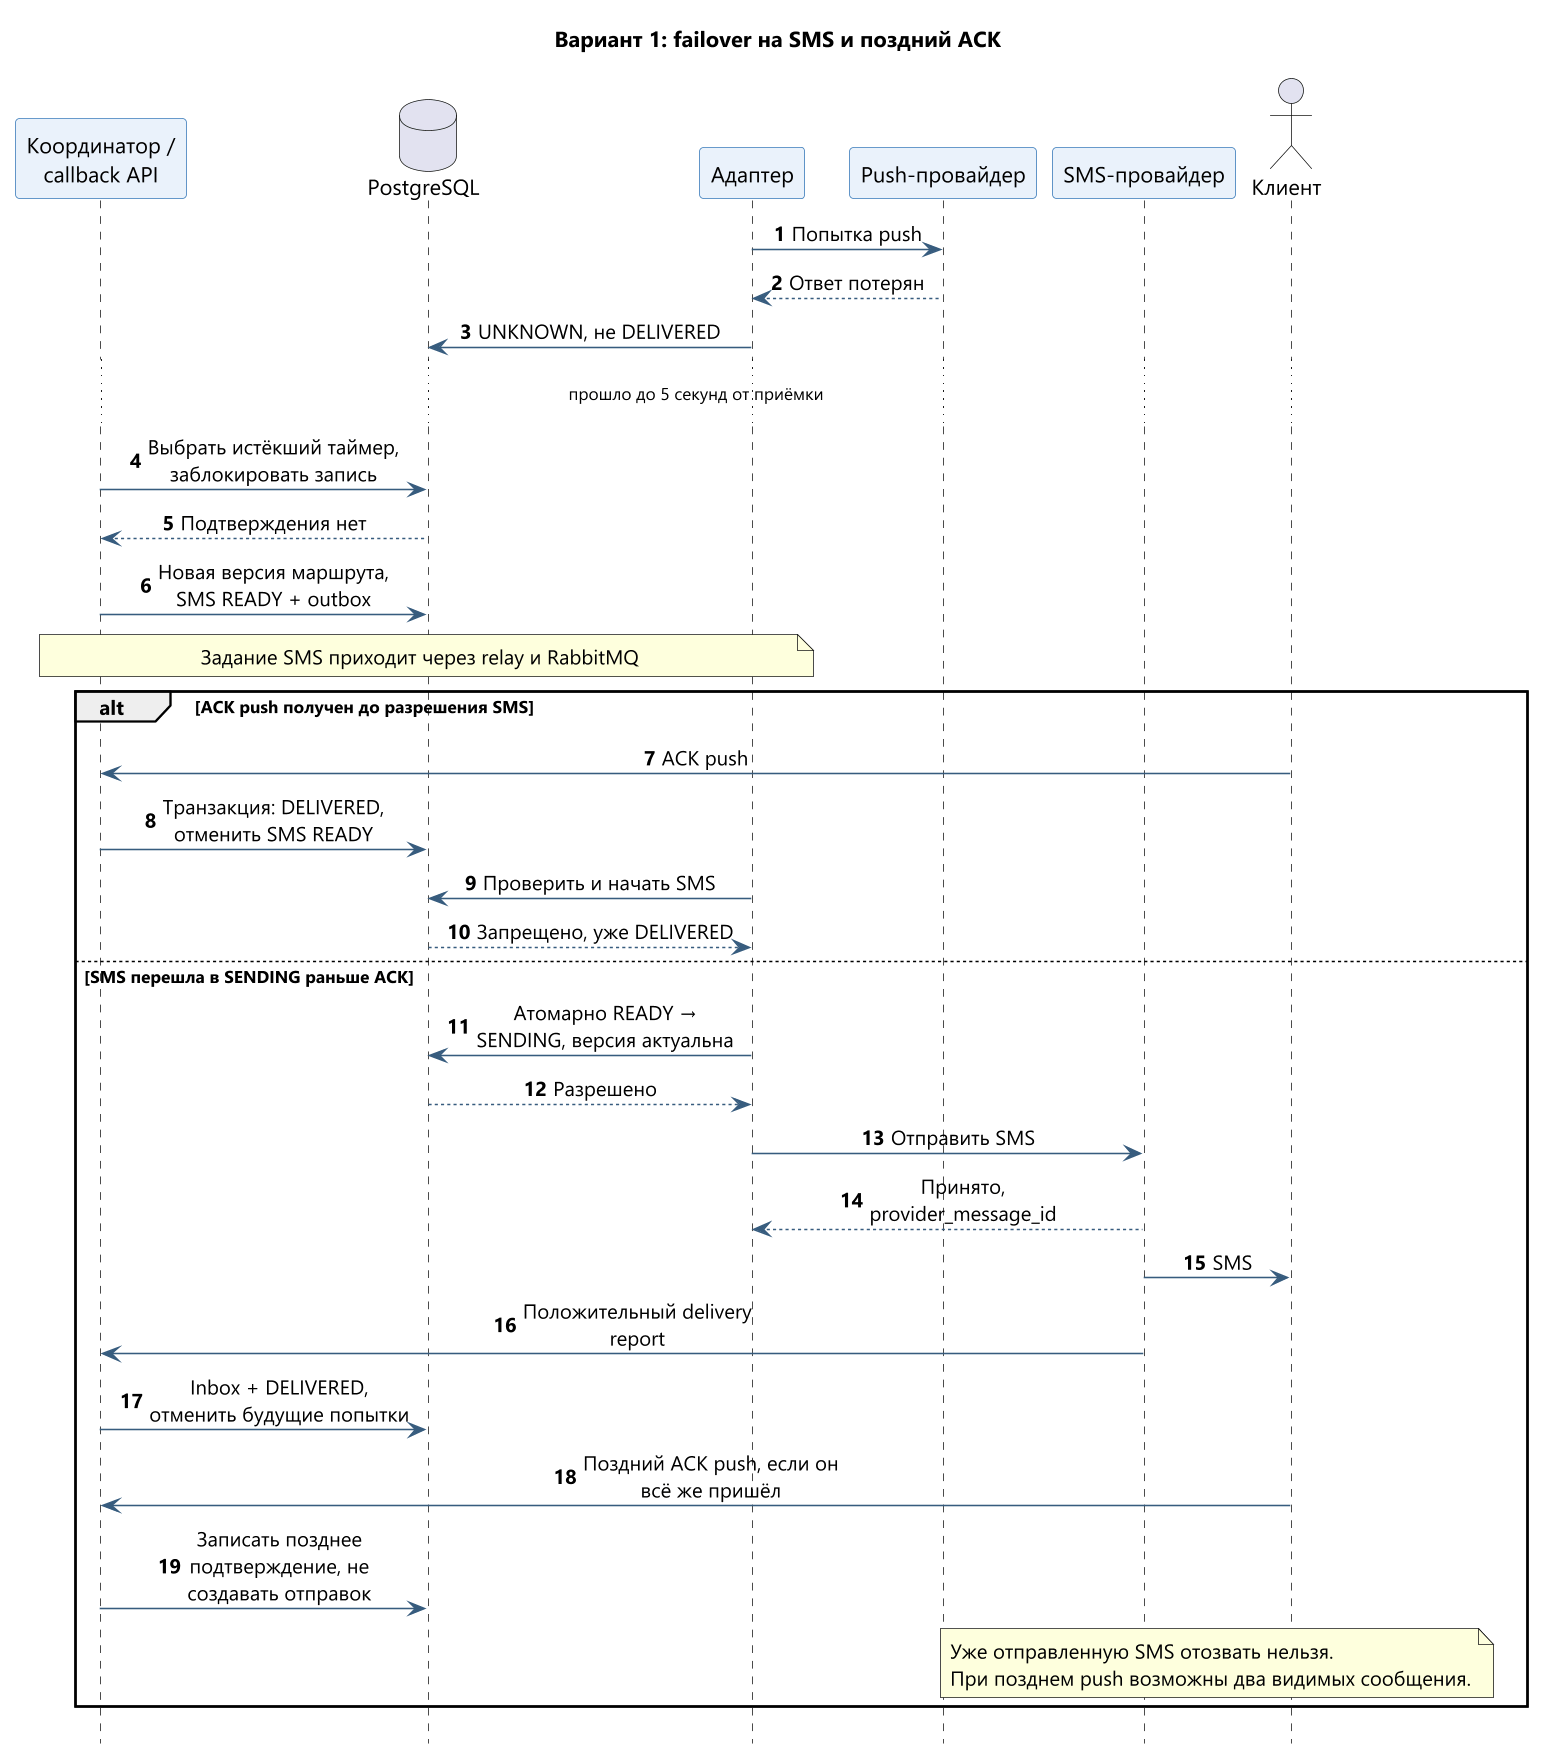

The diagram above was rendered by PlantUML. Its source (embedded in the PNG):
@startuml v1-failover
skinparam defaultFontName "Segoe UI"
skinparam backgroundColor white
skinparam sequenceMessageAlign center
skinparam maxMessageSize 170
skinparam ParticipantBackgroundColor #EAF2FB
skinparam ParticipantBorderColor #3779B9
skinparam ArrowColor #375C7E
skinparam dpi 150
hide footbox
autonumber
title Вариант 1: failover на SMS и поздний ACK
participant "Координатор /\ncallback API" as App
database "PostgreSQL" as DB
participant "Адаптер" as Worker
participant "Push-провайдер" as Push
participant "SMS-провайдер" as SMS
actor "Клиент" as User

Worker -> Push: Попытка push
Push --> Worker: Ответ потерян
Worker -> DB: UNKNOWN, не DELIVERED
... прошло до 5 секунд от приёмки ...
App -> DB: Выбрать истёкший таймер, заблокировать запись
DB --> App: Подтверждения нет
App -> DB: Новая версия маршрута, SMS READY + outbox
note over App, Worker: Задание SMS приходит через relay и RabbitMQ
alt ACK push получен до разрешения SMS
  User -> App: ACK push
  App -> DB: Транзакция: DELIVERED, отменить SMS READY
  Worker -> DB: Проверить и начать SMS
  DB --> Worker: Запрещено, уже DELIVERED
else SMS перешла в SENDING раньше ACK
  Worker -> DB: Атомарно READY → SENDING, версия актуальна
  DB --> Worker: Разрешено
  Worker -> SMS: Отправить SMS
  SMS --> Worker: Принято, provider_message_id
  SMS -> User: SMS
  SMS -> App: Положительный delivery report
  App -> DB: Inbox + DELIVERED, отменить будущие попытки
  User -> App: Поздний ACK push, если он всё же пришёл
  App -> DB: Записать позднее подтверждение, не создавать отправок
  note over SMS, User
  Уже отправленную SMS отозвать нельзя.
  При позднем push возможны два видимых сообщения.
  end note
end
@enduml